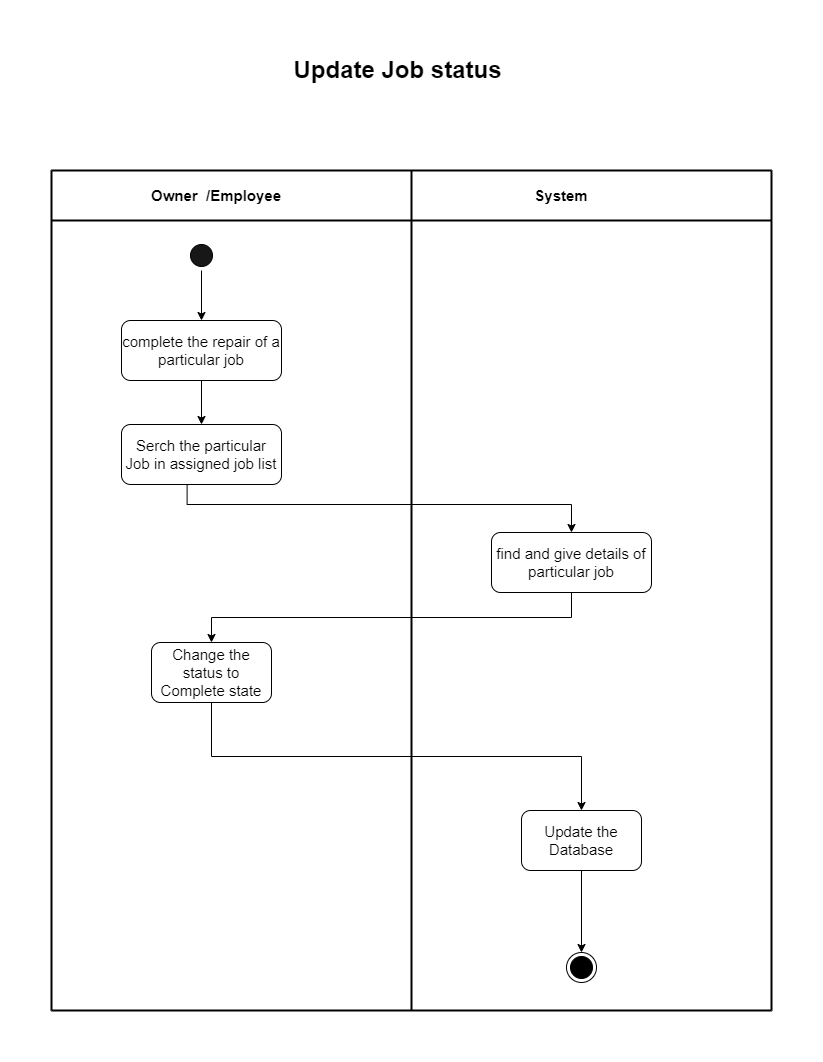

The diagram above was exported from draw.io. Its source (the exported page's mxGraphModel, read from the mxfile embedded in the PNG):
<mxGraphModel dx="5998" dy="6451" grid="1" gridSize="10" guides="1" tooltips="1" connect="1" arrows="1" fold="1" page="1" pageScale="1" pageWidth="1654" pageHeight="1169" math="0" shadow="0">
  <root>
    <mxCell id="WIyWlLk6GJQsqaUBKTNV-0" />
    <mxCell id="WIyWlLk6GJQsqaUBKTNV-1" parent="WIyWlLk6GJQsqaUBKTNV-0" />
    <mxCell id="2dkRos92zznWPUIBco0F-20" value="" style="ellipse;html=1;shape=startState;fillColor=#171717;strokeColor=#000000;" parent="WIyWlLk6GJQsqaUBKTNV-1" vertex="1">
      <mxGeometry x="-4345" y="-5580" width="30" height="30" as="geometry" />
    </mxCell>
    <mxCell id="2dkRos92zznWPUIBco0F-21" value="" style="endArrow=none;html=1;rounded=0;strokeWidth=2;" parent="WIyWlLk6GJQsqaUBKTNV-1" edge="1">
      <mxGeometry width="50" height="50" relative="1" as="geometry">
        <mxPoint x="-4120" y="-4810" as="sourcePoint" />
        <mxPoint x="-4120" y="-5650" as="targetPoint" />
      </mxGeometry>
    </mxCell>
    <mxCell id="2dkRos92zznWPUIBco0F-45" value="" style="edgeStyle=orthogonalEdgeStyle;rounded=0;orthogonalLoop=1;jettySize=auto;html=1;" parent="WIyWlLk6GJQsqaUBKTNV-1" source="2dkRos92zznWPUIBco0F-22" target="2dkRos92zznWPUIBco0F-23" edge="1">
      <mxGeometry relative="1" as="geometry" />
    </mxCell>
    <mxCell id="2dkRos92zznWPUIBco0F-22" value="complete the repair of a particular job" style="rounded=1;whiteSpace=wrap;html=1;fontSize=15;" parent="WIyWlLk6GJQsqaUBKTNV-1" vertex="1">
      <mxGeometry x="-4410" y="-5500" width="160" height="60" as="geometry" />
    </mxCell>
    <mxCell id="2dkRos92zznWPUIBco0F-40" value="" style="edgeStyle=orthogonalEdgeStyle;rounded=0;orthogonalLoop=1;jettySize=auto;html=1;exitX=0.41;exitY=1;exitDx=0;exitDy=0;exitPerimeter=0;" parent="WIyWlLk6GJQsqaUBKTNV-1" source="2dkRos92zznWPUIBco0F-23" target="2dkRos92zznWPUIBco0F-26" edge="1">
      <mxGeometry relative="1" as="geometry">
        <Array as="points">
          <mxPoint x="-4344" y="-5316" />
        </Array>
      </mxGeometry>
    </mxCell>
    <mxCell id="2dkRos92zznWPUIBco0F-23" value="Serch the particular Job in assigned job list" style="rounded=1;whiteSpace=wrap;html=1;fontSize=15;" parent="WIyWlLk6GJQsqaUBKTNV-1" vertex="1">
      <mxGeometry x="-4410" y="-5396" width="160" height="60" as="geometry" />
    </mxCell>
    <mxCell id="2dkRos92zznWPUIBco0F-24" value="" style="endArrow=none;html=1;rounded=0;strokeWidth=2;" parent="WIyWlLk6GJQsqaUBKTNV-1" edge="1">
      <mxGeometry width="50" height="50" relative="1" as="geometry">
        <mxPoint x="-3760" y="-4810" as="sourcePoint" />
        <mxPoint x="-3760" y="-5650" as="targetPoint" />
      </mxGeometry>
    </mxCell>
    <mxCell id="2dkRos92zznWPUIBco0F-25" value="" style="edgeStyle=orthogonalEdgeStyle;rounded=0;orthogonalLoop=1;jettySize=auto;html=1;exitX=0.5;exitY=1;exitDx=0;exitDy=0;" parent="WIyWlLk6GJQsqaUBKTNV-1" source="2dkRos92zznWPUIBco0F-26" target="2dkRos92zznWPUIBco0F-39" edge="1">
      <mxGeometry relative="1" as="geometry" />
    </mxCell>
    <mxCell id="2dkRos92zznWPUIBco0F-26" value="find and give details of particular job" style="rounded=1;whiteSpace=wrap;html=1;fontSize=15;" parent="WIyWlLk6GJQsqaUBKTNV-1" vertex="1">
      <mxGeometry x="-4040" y="-5288" width="160" height="60" as="geometry" />
    </mxCell>
    <mxCell id="2dkRos92zznWPUIBco0F-29" value="System" style="text;html=1;strokeColor=none;fillColor=none;align=center;verticalAlign=middle;whiteSpace=wrap;rounded=0;fontSize=15;fontStyle=1" parent="WIyWlLk6GJQsqaUBKTNV-1" vertex="1">
      <mxGeometry x="-4000" y="-5640" width="60" height="30" as="geometry" />
    </mxCell>
    <mxCell id="2dkRos92zznWPUIBco0F-30" value="Owner&amp;nbsp; /Employee" style="text;html=1;strokeColor=none;fillColor=none;align=center;verticalAlign=middle;whiteSpace=wrap;rounded=0;fontSize=15;fontStyle=1" parent="WIyWlLk6GJQsqaUBKTNV-1" vertex="1">
      <mxGeometry x="-4400" y="-5640" width="170" height="30" as="geometry" />
    </mxCell>
    <mxCell id="2dkRos92zznWPUIBco0F-31" value="" style="endArrow=classic;html=1;rounded=0;entryX=0.5;entryY=0;entryDx=0;entryDy=0;" parent="WIyWlLk6GJQsqaUBKTNV-1" source="2dkRos92zznWPUIBco0F-20" target="2dkRos92zznWPUIBco0F-22" edge="1">
      <mxGeometry width="50" height="50" relative="1" as="geometry">
        <mxPoint x="-4370" y="-5330" as="sourcePoint" />
        <mxPoint x="-4320" y="-5380" as="targetPoint" />
      </mxGeometry>
    </mxCell>
    <mxCell id="2dkRos92zznWPUIBco0F-32" value="" style="endArrow=none;html=1;rounded=0;strokeWidth=2;" parent="WIyWlLk6GJQsqaUBKTNV-1" edge="1">
      <mxGeometry width="50" height="50" relative="1" as="geometry">
        <mxPoint x="-4480" y="-4810" as="sourcePoint" />
        <mxPoint x="-4480" y="-5650" as="targetPoint" />
      </mxGeometry>
    </mxCell>
    <mxCell id="2dkRos92zznWPUIBco0F-33" value="" style="endArrow=none;html=1;rounded=0;strokeWidth=2;" parent="WIyWlLk6GJQsqaUBKTNV-1" edge="1">
      <mxGeometry width="50" height="50" relative="1" as="geometry">
        <mxPoint x="-4480" y="-5650" as="sourcePoint" />
        <mxPoint x="-3760" y="-5650" as="targetPoint" />
      </mxGeometry>
    </mxCell>
    <mxCell id="2dkRos92zznWPUIBco0F-34" value="" style="endArrow=none;html=1;rounded=0;strokeWidth=2;" parent="WIyWlLk6GJQsqaUBKTNV-1" edge="1">
      <mxGeometry width="50" height="50" relative="1" as="geometry">
        <mxPoint x="-4480" y="-5600" as="sourcePoint" />
        <mxPoint x="-3760" y="-5600" as="targetPoint" />
      </mxGeometry>
    </mxCell>
    <mxCell id="2dkRos92zznWPUIBco0F-35" value="" style="endArrow=none;html=1;rounded=0;strokeWidth=2;" parent="WIyWlLk6GJQsqaUBKTNV-1" edge="1">
      <mxGeometry width="50" height="50" relative="1" as="geometry">
        <mxPoint x="-4480" y="-4810" as="sourcePoint" />
        <mxPoint x="-3760" y="-4810" as="targetPoint" />
      </mxGeometry>
    </mxCell>
    <mxCell id="2dkRos92zznWPUIBco0F-36" value="" style="ellipse;html=1;shape=endState;fillColor=#000000;strokeColor=#000000;" parent="WIyWlLk6GJQsqaUBKTNV-1" vertex="1">
      <mxGeometry x="-3965" y="-4868" width="30" height="30" as="geometry" />
    </mxCell>
    <mxCell id="2dkRos92zznWPUIBco0F-37" value="Update Job status" style="text;strokeColor=none;fillColor=none;html=1;fontSize=24;fontStyle=1;verticalAlign=middle;align=center;" parent="WIyWlLk6GJQsqaUBKTNV-1" vertex="1">
      <mxGeometry x="-4184" y="-5770" width="100" height="40" as="geometry" />
    </mxCell>
    <mxCell id="2dkRos92zznWPUIBco0F-42" value="" style="edgeStyle=orthogonalEdgeStyle;rounded=0;orthogonalLoop=1;jettySize=auto;html=1;exitX=0.5;exitY=1;exitDx=0;exitDy=0;" parent="WIyWlLk6GJQsqaUBKTNV-1" source="2dkRos92zznWPUIBco0F-39" target="2dkRos92zznWPUIBco0F-41" edge="1">
      <mxGeometry relative="1" as="geometry" />
    </mxCell>
    <mxCell id="2dkRos92zznWPUIBco0F-39" value="Change the status to Complete state" style="rounded=1;whiteSpace=wrap;html=1;fontSize=15;" parent="WIyWlLk6GJQsqaUBKTNV-1" vertex="1">
      <mxGeometry x="-4380" y="-5178" width="120" height="60" as="geometry" />
    </mxCell>
    <mxCell id="2dkRos92zznWPUIBco0F-44" value="" style="edgeStyle=orthogonalEdgeStyle;rounded=0;orthogonalLoop=1;jettySize=auto;html=1;" parent="WIyWlLk6GJQsqaUBKTNV-1" source="2dkRos92zznWPUIBco0F-41" target="2dkRos92zznWPUIBco0F-36" edge="1">
      <mxGeometry relative="1" as="geometry" />
    </mxCell>
    <mxCell id="2dkRos92zznWPUIBco0F-41" value="Update the Database" style="rounded=1;whiteSpace=wrap;html=1;fontSize=15;" parent="WIyWlLk6GJQsqaUBKTNV-1" vertex="1">
      <mxGeometry x="-4010" y="-5010" width="120" height="60" as="geometry" />
    </mxCell>
  </root>
</mxGraphModel>